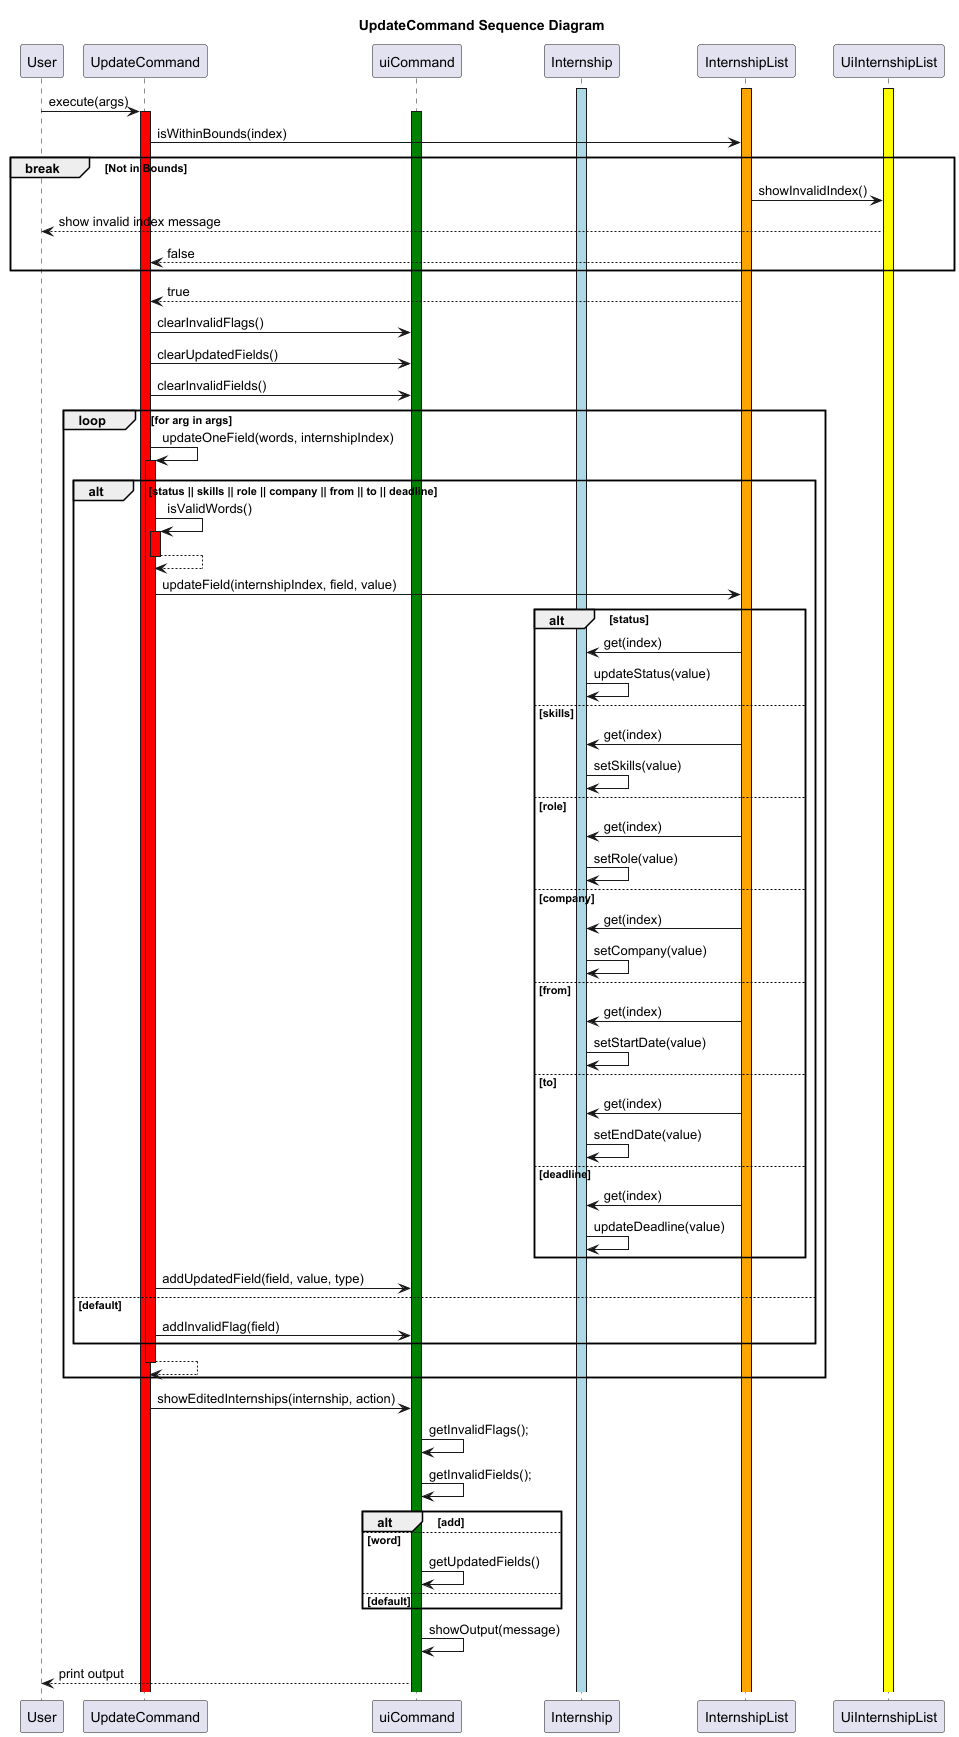

The diagram above was rendered by PlantUML. Its source (embedded in the PNG):
@startuml
title UpdateCommand Sequence Diagram

participant User
participant UpdateCommand
participant uiCommand
participant Internship
participant InternshipList
participant UiInternshipList

activate InternshipList #orange
activate UiInternshipList #yellow
activate Internship #lightblue

User -> UpdateCommand:execute(args)
activate UpdateCommand #red
activate uiCommand #green

UpdateCommand -> InternshipList:isWithinBounds(index)
break Not in Bounds
    InternshipList -> UiInternshipList:showInvalidIndex()
    UiInternshipList --> User:show invalid index message
    InternshipList --> UpdateCommand: false
end

InternshipList --> UpdateCommand: true

UpdateCommand -> uiCommand:clearInvalidFlags()
UpdateCommand -> uiCommand:clearUpdatedFields()
UpdateCommand -> uiCommand:clearInvalidFields()

loop for arg in args
    UpdateCommand -> UpdateCommand:updateOneField(words, internshipIndex)
    activate UpdateCommand #red
    alt status || skills || role || company || from || to || deadline
        UpdateCommand -> UpdateCommand:isValidWords()
        activate UpdateCommand #red
        UpdateCommand --> UpdateCommand
        deactivate UpdateCommand

        UpdateCommand -> InternshipList:updateField(internshipIndex, field, value)
        alt status
            InternshipList -> Internship:get(index)
            Internship -> Internship:updateStatus(value)
        else skills
            InternshipList -> Internship:get(index)
            Internship -> Internship:setSkills(value)
        else role
            InternshipList -> Internship:get(index)
            Internship -> Internship:setRole(value)
        else company
            InternshipList -> Internship:get(index)
            Internship -> Internship:setCompany(value)
        else from
            InternshipList -> Internship:get(index)
            Internship -> Internship:setStartDate(value)
        else to
            InternshipList -> Internship:get(index)
            Internship -> Internship:setEndDate(value)
        else deadline
            InternshipList -> Internship:get(index)
            Internship -> Internship:updateDeadline(value)
        end

        UpdateCommand -> uiCommand:addUpdatedField(field, value, type)
    else default
        UpdateCommand -> uiCommand:addInvalidFlag(field)
    end
    UpdateCommand --> UpdateCommand
    deactivate UpdateCommand
end

UpdateCommand -> uiCommand:showEditedInternships(internship, action)

uiCommand -> uiCommand:getInvalidFlags();
uiCommand -> uiCommand:getInvalidFields();

alt add

else word
    uiCommand -> uiCommand:getUpdatedFields()

else default

end

uiCommand -> uiCommand:showOutput(message)
uiCommand --> User:print output

@enduml